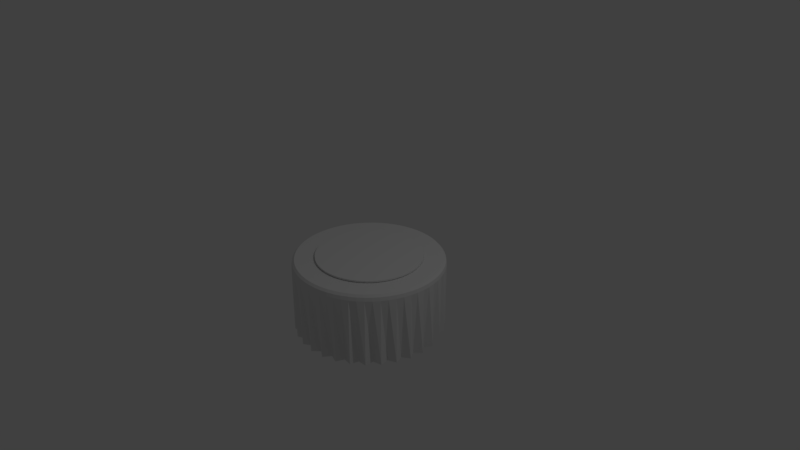 # Source: DinnerTable.blend  (saved by Blender 2.79.0; exported with 4.5.12 LTS)
import bpy
from mathutils import Matrix  # noqa: F401  (used for matrix-valued properties, if any)

bpy.ops.wm.read_factory_settings(use_empty=True)
scene = bpy.context.scene
scene.name = 'Scene'

# ---- collections
col_collection_1 = bpy.data.collections.new('Collection 1'); scene.collection.children.link(col_collection_1)

# ---- world
world_world = bpy.data.worlds.new('World'); scene.world = world_world
world_world.color = (0.05088, 0.05088, 0.05088)
world_world.use_sun_shadow = False
world_world.sun_shadow_jitter_overblur = 0.0
world_world.cycles.sampling_method = 'MANUAL'

# ---- cameras
cam_camera = bpy.data.cameras.new('Camera')
cam_camera.clip_end = 100.0
cam_camera.lens = 35.0
cam_camera.sensor_width = 32.0
cam_camera.sensor_height = 18.0
cam_camera.ortho_scale = 7.314
cam_camera.dof.focus_distance = 0.0
cam_camera.dof.aperture_fstop = 128.0

# ---- lights
light_lamp = bpy.data.lights.new('Lamp', 'POINT')
light_lamp.transmission_factor = 0.0
light_lamp.cutoff_distance = 30.0
light_lamp.energy = 100.0
light_lamp.shadow_buffer_clip_start = 1.001
light_lamp.shadow_soft_size = 0.1
light_lamp.shadow_maximum_resolution = 0.006
light_lamp.use_absolute_resolution = True

# ---- meshes
me_cylinder_001 = bpy.data.meshes.new('Cylinder.001')
me_cylinder_001.from_pydata([(5.226e-07, 0.7, -0.02), (5.226e-07, 0.7, -1.695e-07), (0.06861, 0.6966, -0.02), (0.06861, 0.6966, -1.695e-07), (0.1366, 0.6865, -0.02), (0.1366, 0.6865, -1.695e-07), (0.2032, 0.6699, -0.02), (0.2032, 0.6699, -1.695e-07), (0.2679, 0.6467, -0.02), (0.2679, 0.6467, -1.695e-07), (0.33, 0.6173, -0.02), (0.33, 0.6173, -1.695e-07), (0.3889, 0.582, -0.02), (0.3889, 0.582, -1.695e-07), (0.4441, 0.5411, -0.02), (0.4441, 0.5411, -1.695e-07), (0.495, 0.495, -0.02), (0.495, 0.495, -1.695e-07), (0.5411, 0.4441, -0.02), (0.5411, 0.4441, -1.695e-07), (0.582, 0.3889, -0.02), (0.582, 0.3889, -1.695e-07), (0.6173, 0.33, -0.02), (0.6173, 0.33, -1.695e-07), (0.6467, 0.2679, -0.02), (0.6467, 0.2679, -1.695e-07), (0.6699, 0.2032, -0.02), (0.6699, 0.2032, -1.695e-07), (0.6866, 0.1366, -0.02), (0.6866, 0.1366, -1.695e-07), (0.6966, 0.06861, -0.02), (0.6966, 0.06861, -1.695e-07), (0.7, 4.614e-08, -0.02), (0.7, 4.614e-08, -1.695e-07), (0.6966, -0.06861, -0.02), (0.6966, -0.06861, -1.695e-07), (0.6866, -0.1366, -0.02), (0.6866, -0.1366, -1.695e-07), (0.6699, -0.2032, -0.02), (0.6699, -0.2032, -1.695e-07), (0.6467, -0.2679, -0.02), (0.6467, -0.2679, -1.695e-07), (0.6173, -0.33, -0.02), (0.6173, -0.33, -1.695e-07), (0.582, -0.3889, -0.02), (0.582, -0.3889, -1.695e-07), (0.5411, -0.4441, -0.02), (0.5411, -0.4441, -1.695e-07), (0.495, -0.495, -0.02), (0.495, -0.495, -1.695e-07), (0.4441, -0.5411, -0.02), (0.4441, -0.5411, -1.695e-07), (0.3889, -0.582, -0.02), (0.3889, -0.582, -1.695e-07), (0.33, -0.6173, -0.02), (0.33, -0.6173, -1.695e-07), (0.2679, -0.6467, -0.02), (0.2679, -0.6467, -1.695e-07), (0.2032, -0.6699, -0.02), (0.2032, -0.6699, -1.695e-07), (0.1366, -0.6865, -0.02), (0.1366, -0.6865, -1.695e-07), (0.06861, -0.6966, -0.02), (0.06861, -0.6966, -1.695e-07), (-3.929e-08, -0.7, -0.02), (-3.929e-08, -0.7, -1.695e-07), (-0.06861, -0.6966, -0.02), (-0.06861, -0.6966, -1.695e-07), (-0.1366, -0.6865, -0.02), (-0.1366, -0.6865, -1.695e-07), (-0.2032, -0.6699, -0.02), (-0.2032, -0.6699, -1.695e-07), (-0.2679, -0.6467, -0.02), (-0.2679, -0.6467, -1.695e-07), (-0.33, -0.6173, -0.02), (-0.33, -0.6173, -1.695e-07), (-0.3889, -0.582, -0.02), (-0.3889, -0.582, -1.695e-07), (-0.4441, -0.5411, -0.02), (-0.4441, -0.5411, -1.695e-07), (-0.495, -0.495, -0.02), (-0.495, -0.495, -1.695e-07), (-0.5411, -0.4441, -0.02), (-0.5411, -0.4441, -1.695e-07), (-0.582, -0.3889, -0.02), (-0.582, -0.3889, -1.695e-07), (-0.6173, -0.33, -0.02), (-0.6173, -0.33, -1.695e-07), (-0.6467, -0.2679, -0.02), (-0.6467, -0.2679, -1.695e-07), (-0.6699, -0.2032, -0.02), (-0.6699, -0.2032, -1.695e-07), (-0.6865, -0.1366, -0.02), (-0.6865, -0.1366, -1.695e-07), (-0.6966, -0.06861, -0.02), (-0.6966, -0.06861, -1.695e-07), (-0.7, -1.653e-07, -0.02), (-0.7, -1.653e-07, -1.695e-07), (-0.6966, 0.06861, -0.02), (-0.6966, 0.06861, -1.695e-07), (-0.6865, 0.1366, -0.02), (-0.6865, 0.1366, -1.695e-07), (-0.6699, 0.2032, -0.02), (-0.6699, 0.2032, -1.695e-07), (-0.6467, 0.2679, -0.02), (-0.6467, 0.2679, -1.695e-07), (-0.6173, 0.33, -0.02), (-0.6173, 0.33, -1.695e-07), (-0.582, 0.3889, -0.02), (-0.582, 0.3889, -1.695e-07), (-0.5411, 0.4441, -0.02), (-0.5411, 0.4441, -1.695e-07), (-0.495, 0.495, -0.02), (-0.495, 0.495, -1.695e-07), (-0.4441, 0.5411, -0.02), (-0.4441, 0.5411, -1.695e-07), (-0.3889, 0.582, -0.02), (-0.3889, 0.582, -1.695e-07), (-0.33, 0.6173, -0.02), (-0.33, 0.6173, -1.695e-07), (-0.2679, 0.6467, -0.02), (-0.2679, 0.6467, -1.695e-07), (-0.2032, 0.6699, -0.02), (-0.2032, 0.6699, -1.695e-07), (-0.1366, 0.6865, -0.02), (-0.1366, 0.6865, -1.695e-07), (-0.06861, 0.6966, -0.02), (-0.06861, 0.6966, -1.695e-07)], [], [(0, 1, 3, 2), (2, 3, 5, 4), (4, 5, 7, 6), (6, 7, 9, 8), (8, 9, 11, 10), (10, 11, 13, 12), (12, 13, 15, 14), (14, 15, 17, 16), (16, 17, 19, 18), (18, 19, 21, 20), (20, 21, 23, 22), (22, 23, 25, 24), (24, 25, 27, 26), (26, 27, 29, 28), (28, 29, 31, 30), (30, 31, 33, 32), (32, 33, 35, 34), (34, 35, 37, 36), (36, 37, 39, 38), (38, 39, 41, 40), (40, 41, 43, 42), (42, 43, 45, 44), (44, 45, 47, 46), (46, 47, 49, 48), (48, 49, 51, 50), (50, 51, 53, 52), (52, 53, 55, 54), (54, 55, 57, 56), (56, 57, 59, 58), (58, 59, 61, 60), (60, 61, 63, 62), (62, 63, 65, 64), (64, 65, 67, 66), (66, 67, 69, 68), (68, 69, 71, 70), (70, 71, 73, 72), (72, 73, 75, 74), (74, 75, 77, 76), (76, 77, 79, 78), (78, 79, 81, 80), (80, 81, 83, 82), (82, 83, 85, 84), (84, 85, 87, 86), (86, 87, 89, 88), (88, 89, 91, 90), (90, 91, 93, 92), (92, 93, 95, 94), (94, 95, 97, 96), (96, 97, 99, 98), (98, 99, 101, 100), (100, 101, 103, 102), (102, 103, 105, 104), (104, 105, 107, 106), (106, 107, 109, 108), (108, 109, 111, 110), (110, 111, 113, 112), (112, 113, 115, 114), (114, 115, 117, 116), (116, 117, 119, 118), (118, 119, 121, 120), (120, 121, 123, 122), (122, 123, 125, 124), (3, 1, 127, 125, 123, 121, 119, 117, 115, 113, 111, 109, 107, 105, 103, 101, 99, 97, 95, 93, 91, 89, 87, 85, 83, 81, 79, 77, 75, 73, 71, 69, 67, 65, 63, 61, 59, 57, 55, 53, 51, 49, 47, 45, 43, 41, 39, 37, 35, 33, 31, 29, 27, 25, 23, 21, 19, 17, 15, 13, 11, 9, 7, 5), (124, 125, 127, 126), (126, 127, 1, 0), (0, 2, 4, 6, 8, 10, 12, 14, 16, 18, 20, 22, 24, 26, 28, 30, 32, 34, 36, 38, 40, 42, 44, 46, 48, 50, 52, 54, 56, 58, 60, 62, 64, 66, 68, 70, 72, 74, 76, 78, 80, 82, 84, 86, 88, 90, 92, 94, 96, 98, 100, 102, 104, 106, 108, 110, 112, 114, 116, 118, 120, 122, 124, 126)])
me_cylinder_001.use_remesh_preserve_volume = False
me_cylinder_001.use_remesh_preserve_attributes = False
me_cylinder_001.use_mirror_vertex_groups = False
me_cylinder_001.update()
me_cylinder = bpy.data.meshes.new('Cylinder')
me_cylinder.from_pydata([(5.262e-07, 1.0, -1.0), (-0.1951, 0.9808, -0.0791), (0.09003, 0.9141, -1.0), (-0.2903, 0.9569, -0.0791), (0.1951, 0.9808, -1.0), (-0.3827, 0.9239, -0.0791), (0.2666, 0.879, -1.0), (-0.4714, 0.8819, -0.0791), (0.3827, 0.9239, -1.0), (-0.5556, 0.8315, -0.0791), (0.433, 0.8101, -1.0), (-0.6344, 0.773, -0.0791), (0.5556, 0.8315, -1.0), (-0.7071, 0.7071, -0.0791), (0.5827, 0.71, -1.0), (-0.773, 0.6344, -0.0791), (0.7071, 0.7071, -1.0), (-0.8315, 0.5556, -0.0791), (0.71, 0.5827, -1.0), (-0.8819, 0.4714, -0.0791), (0.8315, 0.5556, -1.0), (-0.9239, 0.3827, -0.0791), (0.8101, 0.433, -1.0), (-0.9569, 0.2903, -0.0791), (0.9239, 0.3827, -1.0), (-0.9808, 0.1951, -0.0791), (0.879, 0.2666, -1.0), (-0.9952, 0.09802, -0.0791), (0.9808, 0.1951, -1.0), (-1.0, -2.572e-07, -0.0791), (0.9141, 0.09003, -1.0), (-0.9952, -0.09802, -0.0791), (1.0, 4.476e-08, -1.0), (-0.9808, -0.1951, -0.0791), (0.9141, -0.09003, -1.0), (-0.9569, -0.2903, -0.0791), (0.9808, -0.1951, -1.0), (-0.9239, -0.3827, -0.0791), (0.879, -0.2666, -1.0), (-0.8819, -0.4714, -0.0791), (0.9239, -0.3827, -1.0), (-0.8315, -0.5556, -0.0791), (0.8101, -0.433, -1.0), (-0.773, -0.6344, -0.0791), (0.8315, -0.5556, -1.0), (-0.7071, -0.7071, -0.0791), (0.71, -0.5827, -1.0), (-0.6344, -0.773, -0.0791), (0.7071, -0.7071, -1.0), (-0.5556, -0.8315, -0.0791), (0.5827, -0.71, -1.0), (-0.4714, -0.8819, -0.0791), (0.5556, -0.8315, -1.0), (-0.3827, -0.9239, -0.0791), (0.433, -0.8101, -1.0), (-0.2903, -0.9569, -0.0791), (0.3827, -0.9239, -1.0), (-0.1951, -0.9808, -0.0791), (0.2666, -0.879, -1.0), (-0.09802, -0.9952, -0.0791), (0.1951, -0.9808, -1.0), (-2.765e-07, -1.0, -0.0791), (0.09003, -0.9141, -1.0), (0.09802, -0.9952, -0.0791), (-2.765e-07, -1.0, -1.0), (0.1951, -0.9808, -0.0791), (-0.09003, -0.9141, -1.0), (0.2903, -0.9569, -0.0791), (-0.1951, -0.9808, -1.0), (0.3827, -0.9239, -0.0791), (-0.2666, -0.879, -1.0), (0.4714, -0.8819, -0.0791), (-0.3827, -0.9239, -1.0), (0.5556, -0.8315, -0.0791), (-0.433, -0.8101, -1.0), (0.6344, -0.773, -0.0791), (-0.5556, -0.8315, -1.0), (0.7071, -0.7071, -0.0791), (-0.5827, -0.71, -1.0), (0.773, -0.6344, -0.0791), (-0.7071, -0.7071, -1.0), (0.8315, -0.5556, -0.0791), (-0.71, -0.5827, -1.0), (0.8819, -0.4714, -0.0791), (-0.8315, -0.5556, -1.0), (0.9239, -0.3827, -0.0791), (-0.8101, -0.433, -1.0), (0.9569, -0.2903, -0.0791), (-0.9239, -0.3827, -1.0), (0.9808, -0.1951, -0.0791), (-0.879, -0.2666, -1.0), (0.9952, -0.09802, -0.0791), (-0.9808, -0.1951, -1.0), (1.0, 4.476e-08, -0.0791), (-0.9141, -0.09003, -1.0), (0.9952, 0.09802, -0.0791), (-1.0, -2.572e-07, -1.0), (0.9808, 0.1951, -0.0791), (-0.9141, 0.09003, -1.0), (0.9569, 0.2903, -0.0791), (-0.9808, 0.1951, -1.0), (0.9239, 0.3827, -0.0791), (-0.879, 0.2666, -1.0), (0.8819, 0.4714, -0.0791), (-0.9239, 0.3827, -1.0), (0.8315, 0.5556, -0.0791), (-0.8101, 0.433, -1.0), (0.773, 0.6344, -0.0791), (-0.8315, 0.5556, -1.0), (0.7071, 0.7071, -0.0791), (-0.71, 0.5827, -1.0), (0.6344, 0.773, -0.0791), (-0.7071, 0.7071, -1.0), (0.5556, 0.8315, -0.0791), (-0.5827, 0.71, -1.0), (0.4714, 0.8819, -0.0791), (-0.5556, 0.8315, -1.0), (0.3827, 0.9239, -0.0791), (-0.433, 0.8101, -1.0), (0.2903, 0.9569, -0.0791), (-0.3827, 0.9239, -1.0), (0.1951, 0.9808, -0.0791), (-0.2666, 0.879, -1.0), (-0.09802, 0.9952, -0.0791), (-0.1951, 0.9808, -1.0), (0.09802, 0.9952, -0.0791), (-0.09003, 0.9141, -1.0), (5.262e-07, 1.0, -0.0791), (5.589e-07, 0.9652, 0.0), (5.21e-07, 0.9913, -0.03029), (0.09461, 0.9606, 0.0), (0.09717, 0.9865, -0.03029), (0.1883, 0.9467, 0.0), (0.1934, 0.9723, -0.03029), (0.2802, 0.9237, 0.0), (0.2878, 0.9486, -0.03029), (0.3694, 0.8918, 0.0), (0.3794, 0.9159, -0.03029), (0.455, 0.8513, 0.0), (0.4673, 0.8743, -0.03029), (0.5363, 0.8026, 0.0), (0.5507, 0.8243, -0.03029), (0.6123, 0.7461, 0.0), (0.6289, 0.7663, -0.03029), (0.6825, 0.6825, 0.0), (0.701, 0.701, -0.03029), (0.7461, 0.6123, 0.0), (0.7663, 0.6289, -0.03029), (0.8026, 0.5363, 0.0), (0.8243, 0.5507, -0.03029), (0.8513, 0.455, 0.0), (0.8743, 0.4673, -0.03029), (0.8918, 0.3694, 0.0), (0.9159, 0.3794, -0.03029), (0.9237, 0.2802, 0.0), (0.9486, 0.2878, -0.03029), (0.9467, 0.1883, 0.0), (0.9723, 0.1934, -0.03029), (0.9606, 0.09461, 0.0), (0.9865, 0.09717, -0.03029), (0.9652, 4.369e-08, 0.0), (0.9913, 4.397e-08, -0.03029), (0.9606, -0.09461, 0.0), (0.9865, -0.09717, -0.03029), (0.9467, -0.1883, 0.0), (0.9723, -0.1934, -0.03029), (0.9237, -0.2802, 0.0), (0.9486, -0.2878, -0.03029), (0.8918, -0.3694, 0.0), (0.9159, -0.3794, -0.03029), (0.8513, -0.455, 0.0), (0.8743, -0.4673, -0.03029), (0.8026, -0.5363, 0.0), (0.8243, -0.5507, -0.03029), (0.7461, -0.6123, 0.0), (0.7663, -0.6289, -0.03029), (0.6825, -0.6825, 0.0), (0.701, -0.701, -0.03029), (0.6123, -0.7461, 0.0), (0.6289, -0.7663, -0.03029), (0.5363, -0.8026, 0.0), (0.5507, -0.8243, -0.03029), (0.455, -0.8513, 0.0), (0.4673, -0.8743, -0.03029), (0.3694, -0.8918, 0.0), (0.3794, -0.9159, -0.03029), (0.2802, -0.9237, 0.0), (0.2878, -0.9486, -0.03029), (0.1883, -0.9467, 0.0), (0.1934, -0.9723, -0.03029), (0.09461, -0.9606, 0.0), (0.09717, -0.9865, -0.03029), (-2.47e-07, -0.9652, 0.0), (-2.747e-07, -0.9913, -0.03029), (-0.09461, -0.9606, 0.0), (-0.09717, -0.9865, -0.03029), (-0.1883, -0.9467, 0.0), (-0.1934, -0.9723, -0.03029), (-0.2802, -0.9237, 0.0), (-0.2878, -0.9486, -0.03029), (-0.3694, -0.8918, 0.0), (-0.3794, -0.9159, -0.03029), (-0.455, -0.8513, 0.0), (-0.4673, -0.8743, -0.03029), (-0.5363, -0.8026, 0.0), (-0.5507, -0.8243, -0.03029), (-0.6123, -0.7461, 0.0), (-0.6289, -0.7663, -0.03029), (-0.6825, -0.6825, 0.0), (-0.701, -0.701, -0.03029), (-0.7461, -0.6123, 0.0), (-0.7663, -0.6289, -0.03029), (-0.8026, -0.5363, 0.0), (-0.8243, -0.5507, -0.03029), (-0.8513, -0.455, 0.0), (-0.8743, -0.4673, -0.03029), (-0.8918, -0.3694, 0.0), (-0.9159, -0.3794, -0.03029), (-0.9237, -0.2802, 0.0), (-0.9486, -0.2878, -0.03029), (-0.9467, -0.1883, 0.0), (-0.9723, -0.1934, -0.03029), (-0.9606, -0.09461, 0.0), (-0.9865, -0.09717, -0.03029), (-0.9652, -2.418e-07, 0.0), (-0.9913, -2.554e-07, -0.03029), (-0.9606, 0.09461, 0.0), (-0.9865, 0.09717, -0.03029), (-0.9467, 0.1883, 0.0), (-0.9723, 0.1934, -0.03029), (-0.9237, 0.2802, 0.0), (-0.9486, 0.2878, -0.03029), (-0.8918, 0.3694, 0.0), (-0.9159, 0.3794, -0.03029), (-0.8513, 0.455, 0.0), (-0.8743, 0.4673, -0.03029), (-0.8026, 0.5363, 0.0), (-0.8243, 0.5507, -0.03029), (-0.7461, 0.6123, 0.0), (-0.7663, 0.6289, -0.03029), (-0.6825, 0.6825, 0.0), (-0.701, 0.701, -0.03029), (-0.6123, 0.7461, 0.0), (-0.6289, 0.7663, -0.03029), (-0.5363, 0.8026, 0.0), (-0.5508, 0.8243, -0.03029), (-0.455, 0.8513, 0.0), (-0.4673, 0.8743, -0.03029), (-0.3694, 0.8918, 0.0), (-0.3794, 0.9159, -0.03029), (-0.2802, 0.9237, 0.0), (-0.2878, 0.9486, -0.03029), (-0.1883, 0.9467, 0.0), (-0.1934, 0.9723, -0.03029), (-0.09461, 0.9606, 0.0), (-0.09717, 0.9865, -0.03029)], [], [(123, 255, 129, 127), (121, 133, 135, 119), (119, 135, 137, 117), (117, 137, 139, 115), (115, 139, 141, 113), (113, 141, 143, 111), (111, 143, 145, 109), (109, 145, 147, 107), (107, 147, 149, 105), (105, 149, 151, 103), (103, 151, 153, 101), (101, 153, 155, 99), (99, 155, 157, 97), (97, 157, 159, 95), (95, 159, 161, 93), (93, 161, 163, 91), (91, 163, 165, 89), (89, 165, 167, 87), (87, 167, 169, 85), (85, 169, 171, 83), (83, 171, 173, 81), (81, 173, 175, 79), (79, 175, 177, 77), (77, 177, 179, 75), (75, 179, 181, 73), (73, 181, 183, 71), (71, 183, 185, 69), (69, 185, 187, 67), (67, 187, 189, 65), (65, 189, 191, 63), (63, 191, 193, 61), (61, 193, 195, 59), (59, 195, 197, 57), (57, 197, 199, 55), (55, 199, 201, 53), (53, 201, 203, 51), (51, 203, 205, 49), (49, 205, 207, 47), (47, 207, 209, 45), (45, 209, 211, 43), (43, 211, 213, 41), (41, 213, 215, 39), (39, 215, 217, 37), (37, 217, 219, 35), (35, 219, 221, 33), (33, 221, 223, 31), (31, 223, 225, 29), (29, 225, 227, 27), (27, 227, 229, 25), (25, 229, 231, 23), (23, 231, 233, 21), (21, 233, 235, 19), (19, 235, 237, 17), (17, 237, 239, 15), (15, 239, 241, 13), (13, 241, 243, 11), (11, 243, 245, 9), (9, 245, 247, 7), (7, 247, 249, 5), (5, 249, 251, 3), (3, 251, 253, 1), (1, 253, 255, 123), (127, 129, 131, 125), (2, 125, 121, 4), (125, 131, 133, 121), (131, 129, 128, 130), (133, 131, 130, 132), (135, 133, 132, 134), (137, 135, 134, 136), (139, 137, 136, 138), (141, 139, 138, 140), (143, 141, 140, 142), (145, 143, 142, 144), (147, 145, 144, 146), (149, 147, 146, 148), (151, 149, 148, 150), (153, 151, 150, 152), (155, 153, 152, 154), (157, 155, 154, 156), (159, 157, 156, 158), (161, 159, 158, 160), (163, 161, 160, 162), (165, 163, 162, 164), (167, 165, 164, 166), (169, 167, 166, 168), (171, 169, 168, 170), (173, 171, 170, 172), (175, 173, 172, 174), (177, 175, 174, 176), (179, 177, 176, 178), (181, 179, 178, 180), (183, 181, 180, 182), (185, 183, 182, 184), (187, 185, 184, 186), (189, 187, 186, 188), (191, 189, 188, 190), (193, 191, 190, 192), (195, 193, 192, 194), (197, 195, 194, 196), (199, 197, 196, 198), (201, 199, 198, 200), (203, 201, 200, 202), (205, 203, 202, 204), (207, 205, 204, 206), (209, 207, 206, 208), (211, 209, 208, 210), (213, 211, 210, 212), (215, 213, 212, 214), (217, 215, 214, 216), (219, 217, 216, 218), (221, 219, 218, 220), (223, 221, 220, 222), (225, 223, 222, 224), (227, 225, 224, 226), (229, 227, 226, 228), (231, 229, 228, 230), (233, 231, 230, 232), (235, 233, 232, 234), (237, 235, 234, 236), (239, 237, 236, 238), (241, 239, 238, 240), (243, 241, 240, 242), (245, 243, 242, 244), (247, 245, 244, 246), (249, 247, 246, 248), (251, 249, 248, 250), (253, 251, 250, 252), (255, 253, 252, 254), (129, 255, 254, 128), (130, 128, 254, 252, 250, 248, 246, 244, 242, 240, 238, 236, 234, 232, 230, 228, 226, 224, 222, 220, 218, 216, 214, 212, 210, 208, 206, 204, 202, 200, 198, 196, 194, 192, 190, 188, 186, 184, 182, 180, 178, 176, 174, 172, 170, 168, 166, 164, 162, 160, 158, 156, 154, 152, 150, 148, 146, 144, 142, 140, 138, 136, 134, 132), (0, 127, 125, 2), (124, 1, 123, 126), (122, 3, 1, 124), (120, 5, 3, 122), (118, 7, 5, 120), (116, 9, 7, 118), (114, 11, 9, 116), (112, 13, 11, 114), (110, 15, 13, 112), (108, 17, 15, 110), (106, 19, 17, 108), (104, 21, 19, 106), (102, 23, 21, 104), (100, 25, 23, 102), (98, 27, 25, 100), (96, 29, 27, 98), (94, 31, 29, 96), (92, 33, 31, 94), (90, 35, 33, 92), (88, 37, 35, 90), (86, 39, 37, 88), (84, 41, 39, 86), (82, 43, 41, 84), (80, 45, 43, 82), (78, 47, 45, 80), (76, 49, 47, 78), (74, 51, 49, 76), (72, 53, 51, 74), (70, 55, 53, 72), (68, 57, 55, 70), (66, 59, 57, 68), (64, 61, 59, 66), (62, 63, 61, 64), (60, 65, 63, 62), (58, 67, 65, 60), (56, 69, 67, 58), (54, 71, 69, 56), (52, 73, 71, 54), (50, 75, 73, 52), (48, 77, 75, 50), (46, 79, 77, 48), (44, 81, 79, 46), (42, 83, 81, 44), (40, 85, 83, 42), (38, 87, 85, 40), (36, 89, 87, 38), (34, 91, 89, 36), (32, 93, 91, 34), (30, 95, 93, 32), (28, 97, 95, 30), (26, 99, 97, 28), (24, 101, 99, 26), (22, 103, 101, 24), (20, 105, 103, 22), (18, 107, 105, 20), (16, 109, 107, 18), (14, 111, 109, 16), (12, 113, 111, 14), (10, 115, 113, 12), (8, 117, 115, 10), (6, 119, 117, 8), (4, 121, 119, 6), (126, 123, 127, 0)])
me_cylinder.use_remesh_preserve_volume = False
me_cylinder.use_remesh_preserve_attributes = False
me_cylinder.use_mirror_vertex_groups = False
me_cylinder.update()

# ---- objects
ob_spinner = bpy.data.objects.new('Spinner', me_cylinder_001)
ob_table = bpy.data.objects.new('Table', me_cylinder)
ob_lamp = bpy.data.objects.new('Lamp', light_lamp)
ob_camera = bpy.data.objects.new('Camera', cam_camera)

# ---- transforms, parenting, visibility, modifiers, constraints
ob_spinner.location = (0.0, 0.0, 0.0)
ob_spinner.lineart.crease_threshold = 0.0
ob_table.location = (0.0, 0.0, -0.03)
ob_table.lineart.crease_threshold = 0.0
_vg = ob_table.vertex_groups.new(name='Sheet-Bottom-In')
ob_lamp.location = (4.076, 1.005, 5.904)
ob_lamp.rotation_euler = (0.6503, 0.05522, 1.866)
ob_lamp.lock_rotations_4d = False
ob_lamp.empty_display_type = 'ARROWS'
ob_lamp.color = (0.0, 0.0, 0.0, 0.0)
ob_lamp.lineart.crease_threshold = 0.0
ob_camera.location = (7.481, -6.508, 5.344)
ob_camera.rotation_euler = (1.109, 0.0, 0.8149)
ob_camera.lock_rotations_4d = False
ob_camera.empty_display_type = 'ARROWS'
ob_camera.color = (0.0, 0.0, 0.0, 0.0)
ob_camera.display_type = 'WIRE'
ob_camera.lineart.crease_threshold = 0.0

# ---- collection membership
col_collection_1.objects.link(ob_spinner)
col_collection_1.objects.link(ob_table)
col_collection_1.objects.link(ob_lamp)
col_collection_1.objects.link(ob_camera)

# ---- scene / render settings (as saved in the file)
scene.camera = ob_camera
scene.frame_start = 1; scene.frame_end = 250; scene.frame_set(1)
scene.render.engine = 'BLENDER_EEVEE_NEXT'
scene.render.resolution_percentage = 50
scene.render.dither_intensity = 0.0
scene.cycles.use_denoising = False
scene.cycles.samples = 128
scene.cycles.sampling_pattern = 'TABULATED_SOBOL'
scene.cycles.use_adaptive_sampling = False
scene.cycles.use_light_tree = False
scene.cycles.blur_glossy = 0.0
scene.cycles.sample_clamp_indirect = 0.0
scene.view_settings.view_transform = 'Standard'
bpy.context.view_layer.update()
